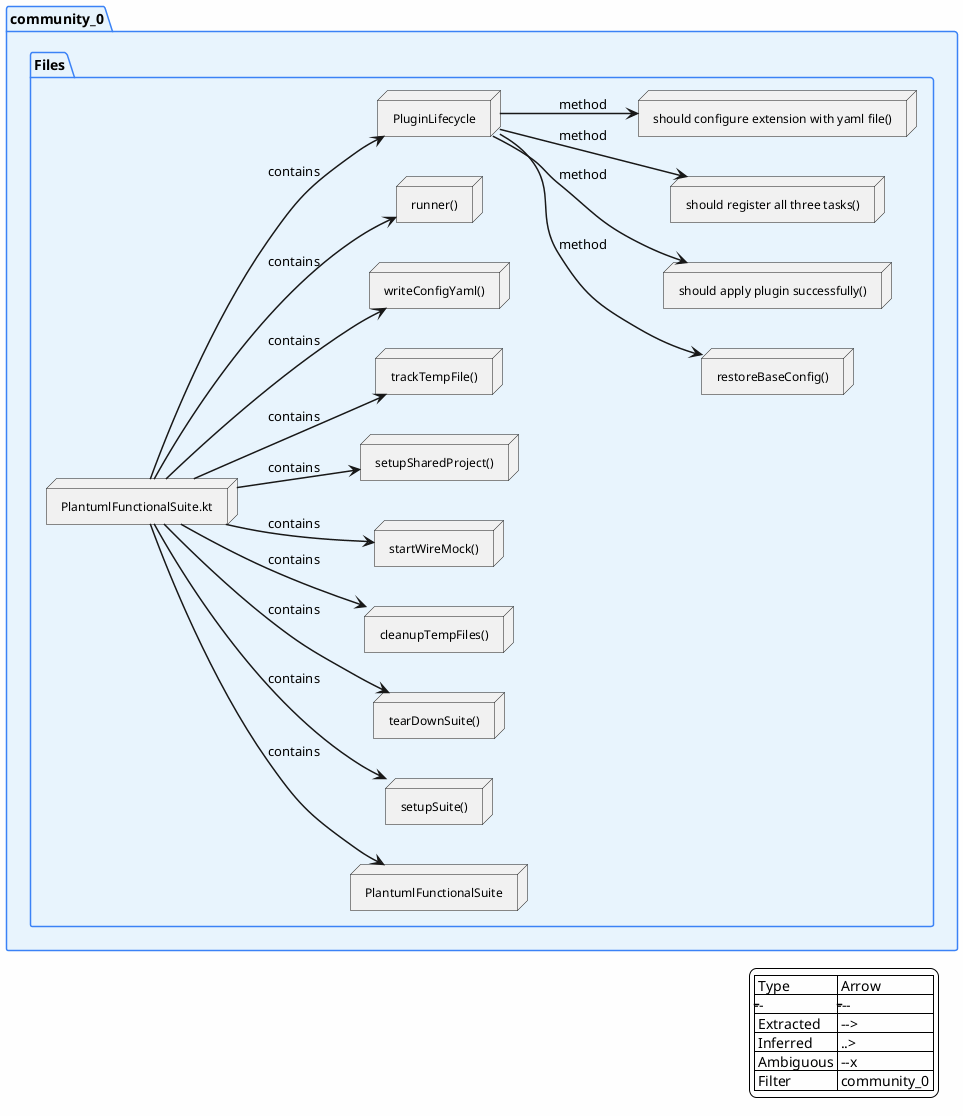

The diagram above was rendered by PlantUML. Its source (embedded in the PNG):
@startuml

left to right direction

skinparam backgroundColor #FEFEFE
skinparam packageBorderColor #333333
skinparam packageFontSize 14
skinparam nodeFontSize 12
skinparam arrowThickness 1.5
skinparam nodesep 40
skinparam ranksep 60

legend right
  | Type | Arrow |
  |------|-------|
  | Extracted | --> |
  | Inferred  | ..> |
  | Ambiguous | --x |
  | Filter | community_0 |
endlegend

package "community_0" {
    skinparam packageBackgroundColor #E8F4FD
    skinparam packageBorderColor #3B82F6
    folder "Files" {
        node "PlantumlFunctionalSuite.kt" as PlantumlFunctionalSuite_kt
        node "PlantumlFunctionalSuite" as PlantumlFunctionalSuite
        node "setupSuite()" as setupSuite
        node "tearDownSuite()" as tearDownSuite
        node "cleanupTempFiles()" as cleanupTempFiles
        node "startWireMock()" as startWireMock
        node "setupSharedProject()" as setupSharedProject
        node "trackTempFile()" as trackTempFile
        node "writeConfigYaml()" as writeConfigYaml
        node "runner()" as runner
        node "PluginLifecycle" as PluginLifecycle
        node "restoreBaseConfig()" as restoreBaseConfig
        node "should apply plugin successfully()" as should_apply_plugin_successfully
        node "should register all three tasks()" as should_register_all_three_tasks
        node "should configure extension with yaml file()" as should_configure_extension_with_yaml_file
    }
}

' Intra-community edges
PlantumlFunctionalSuite_kt --> PlantumlFunctionalSuite : contains
PlantumlFunctionalSuite_kt --> setupSuite : contains
PlantumlFunctionalSuite_kt --> tearDownSuite : contains
PlantumlFunctionalSuite_kt --> cleanupTempFiles : contains
PlantumlFunctionalSuite_kt --> startWireMock : contains
PlantumlFunctionalSuite_kt --> setupSharedProject : contains
PlantumlFunctionalSuite_kt --> trackTempFile : contains
PlantumlFunctionalSuite_kt --> writeConfigYaml : contains
PlantumlFunctionalSuite_kt --> runner : contains
PlantumlFunctionalSuite_kt --> PluginLifecycle : contains
PluginLifecycle --> restoreBaseConfig : method
PluginLifecycle --> should_apply_plugin_successfully : method
PluginLifecycle --> should_register_all_three_tasks : method
PluginLifecycle --> should_configure_extension_with_yaml_file : method

@enduml